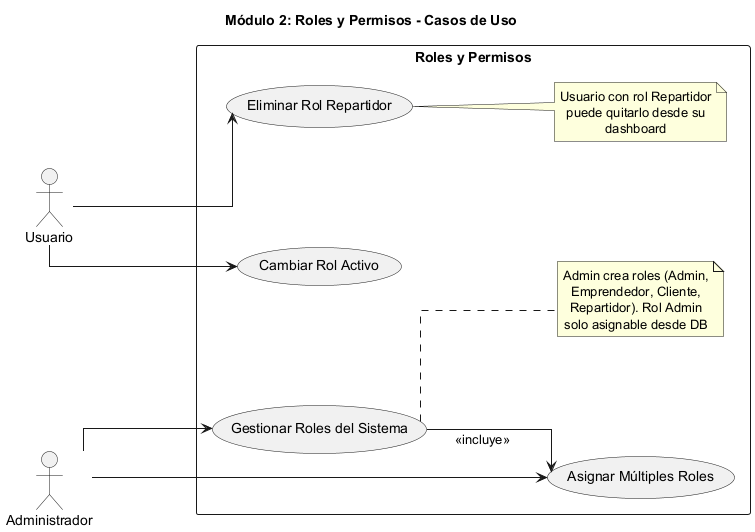

The diagram above was rendered by PlantUML. Its source (embedded in the PNG):
@startuml
title Módulo 2: Roles y Permisos - Casos de Uso

skinparam linetype ortho
skinparam defaultTextAlignment center
skinparam nodeSep 120
skinparam rankSep 120

left to right direction

actor "Administrador" as A
actor "Usuario" as U

rectangle "Roles y Permisos" {
  usecase "Gestionar Roles del Sistema" as UC1
  usecase "Asignar Múltiples Roles" as UC2
  usecase "Cambiar Rol Activo" as UC3
  usecase "Eliminar Rol Repartidor" as UC4

  A --> UC1
  A --> UC2
  U --> UC3
  U --> UC4

  UC1 --> UC2 : <<incluye>>

  note right of UC1
    Admin crea roles (Admin,
    Emprendedor, Cliente,
    Repartidor). Rol Admin
    solo asignable desde DB
  end note

  note right of UC4
    Usuario con rol Repartidor
    puede quitarlo desde su
    dashboard
  end note
}

@enduml